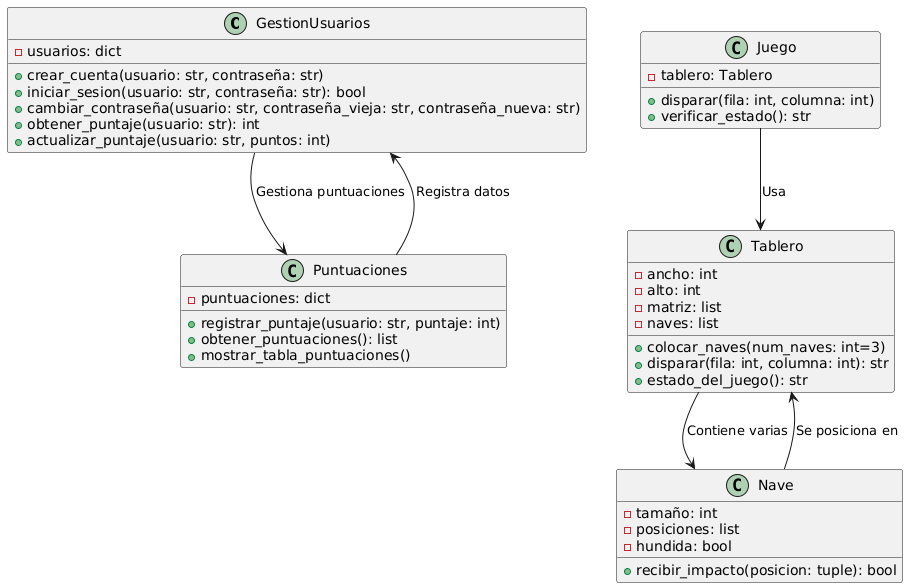

The diagram above was rendered by PlantUML. Its source (embedded in the PNG):
@startuml
class GestionUsuarios {
    - usuarios: dict
    + crear_cuenta(usuario: str, contraseña: str)
    + iniciar_sesion(usuario: str, contraseña: str): bool
    + cambiar_contraseña(usuario: str, contraseña_vieja: str, contraseña_nueva: str)
    + obtener_puntaje(usuario: str): int
    + actualizar_puntaje(usuario: str, puntos: int)
}

class Juego {
    - tablero: Tablero
    + disparar(fila: int, columna: int)
    + verificar_estado(): str
}

class Tablero {
    - ancho: int
    - alto: int
    - matriz: list
    - naves: list
    + colocar_naves(num_naves: int=3)
    + disparar(fila: int, columna: int): str
    + estado_del_juego(): str
}

class Nave {
    - tamaño: int
    - posiciones: list
    - hundida: bool
    + recibir_impacto(posicion: tuple): bool
}

class Puntuaciones {
    - puntuaciones: dict
    + registrar_puntaje(usuario: str, puntaje: int)
    + obtener_puntuaciones(): list
    + mostrar_tabla_puntuaciones()
}

GestionUsuarios --> Puntuaciones : "Gestiona puntuaciones"
Juego --> Tablero : "Usa"
Tablero --> Nave : "Contiene varias"
Nave --> Tablero : "Se posiciona en"
Puntuaciones --> GestionUsuarios : "Registra datos"
@enduml